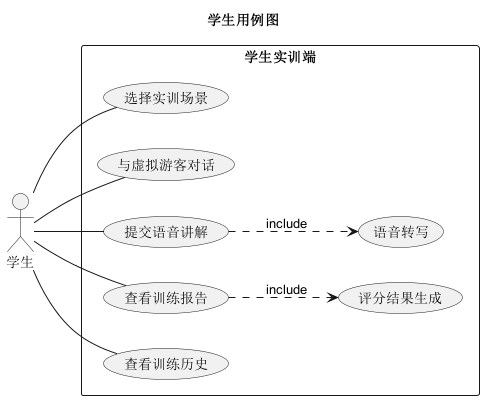

The diagram above was rendered by PlantUML. Its source (embedded in the PNG):
@startuml
title 学生用例图
left to right direction
actor 学生
rectangle "学生实训端" {
  学生 -- (选择实训场景)
  学生 -- (与虚拟游客对话)
  学生 -- (提交语音讲解)
  学生 -- (查看训练报告)
  学生 -- (查看训练历史)
  (提交语音讲解) ..> (语音转写) : include
  (查看训练报告) ..> (评分结果生成) : include
}
@enduml